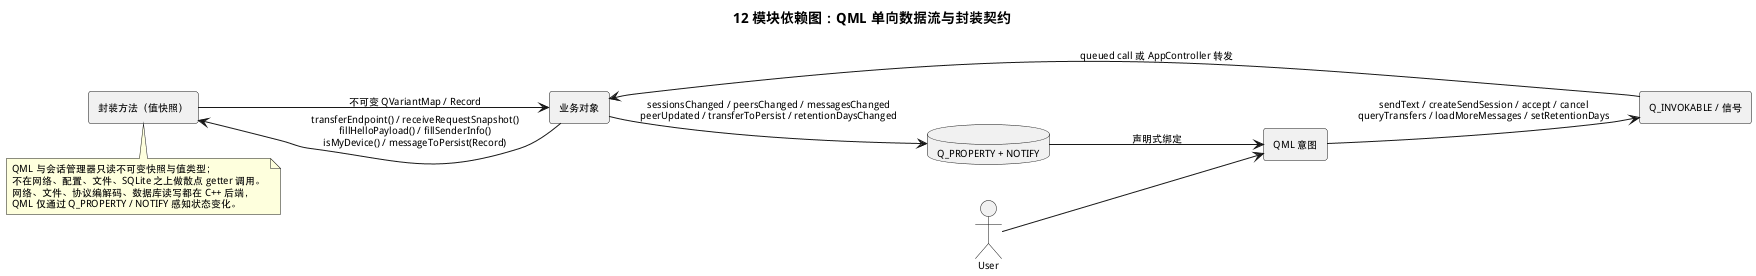

The diagram above was rendered by PlantUML. Its source (embedded in the PNG):
@startuml
title 12 模块依赖图：QML 单向数据流与封装契约
left to right direction
skinparam defaultFontSize 10

actor User
rectangle "QML 意图" as Qml
rectangle "Q_INVOKABLE / 信号" as Boundary
rectangle "业务对象" as Domain
database "Q_PROPERTY + NOTIFY" as State
rectangle "封装方法（值快照）" as Snapshot

User --> Qml
Qml --> Boundary : sendText / createSendSession / accept / cancel\nqueryTransfers / loadMoreMessages / setRetentionDays
Boundary --> Domain : queued call 或 AppController 转发
Domain --> Snapshot : transferEndpoint() / receiveRequestSnapshot()\nfillHelloPayload() / fillSenderInfo()\nisMyDevice() / messageToPersist(Record)
Snapshot --> Domain : 不可变 QVariantMap / Record
Domain --> State : sessionsChanged / peersChanged / messagesChanged\npeerUpdated / transferToPersist / retentionDaysChanged
State --> Qml : 声明式绑定

note bottom of Snapshot
QML 与会话管理器只读不可变快照与值类型；
不在网络、配置、文件、SQLite 之上做散点 getter 调用。
网络、文件、协议编解码、数据库读写都在 C++ 后端，
QML 仅通过 Q_PROPERTY / NOTIFY 感知状态变化。
end note
@enduml